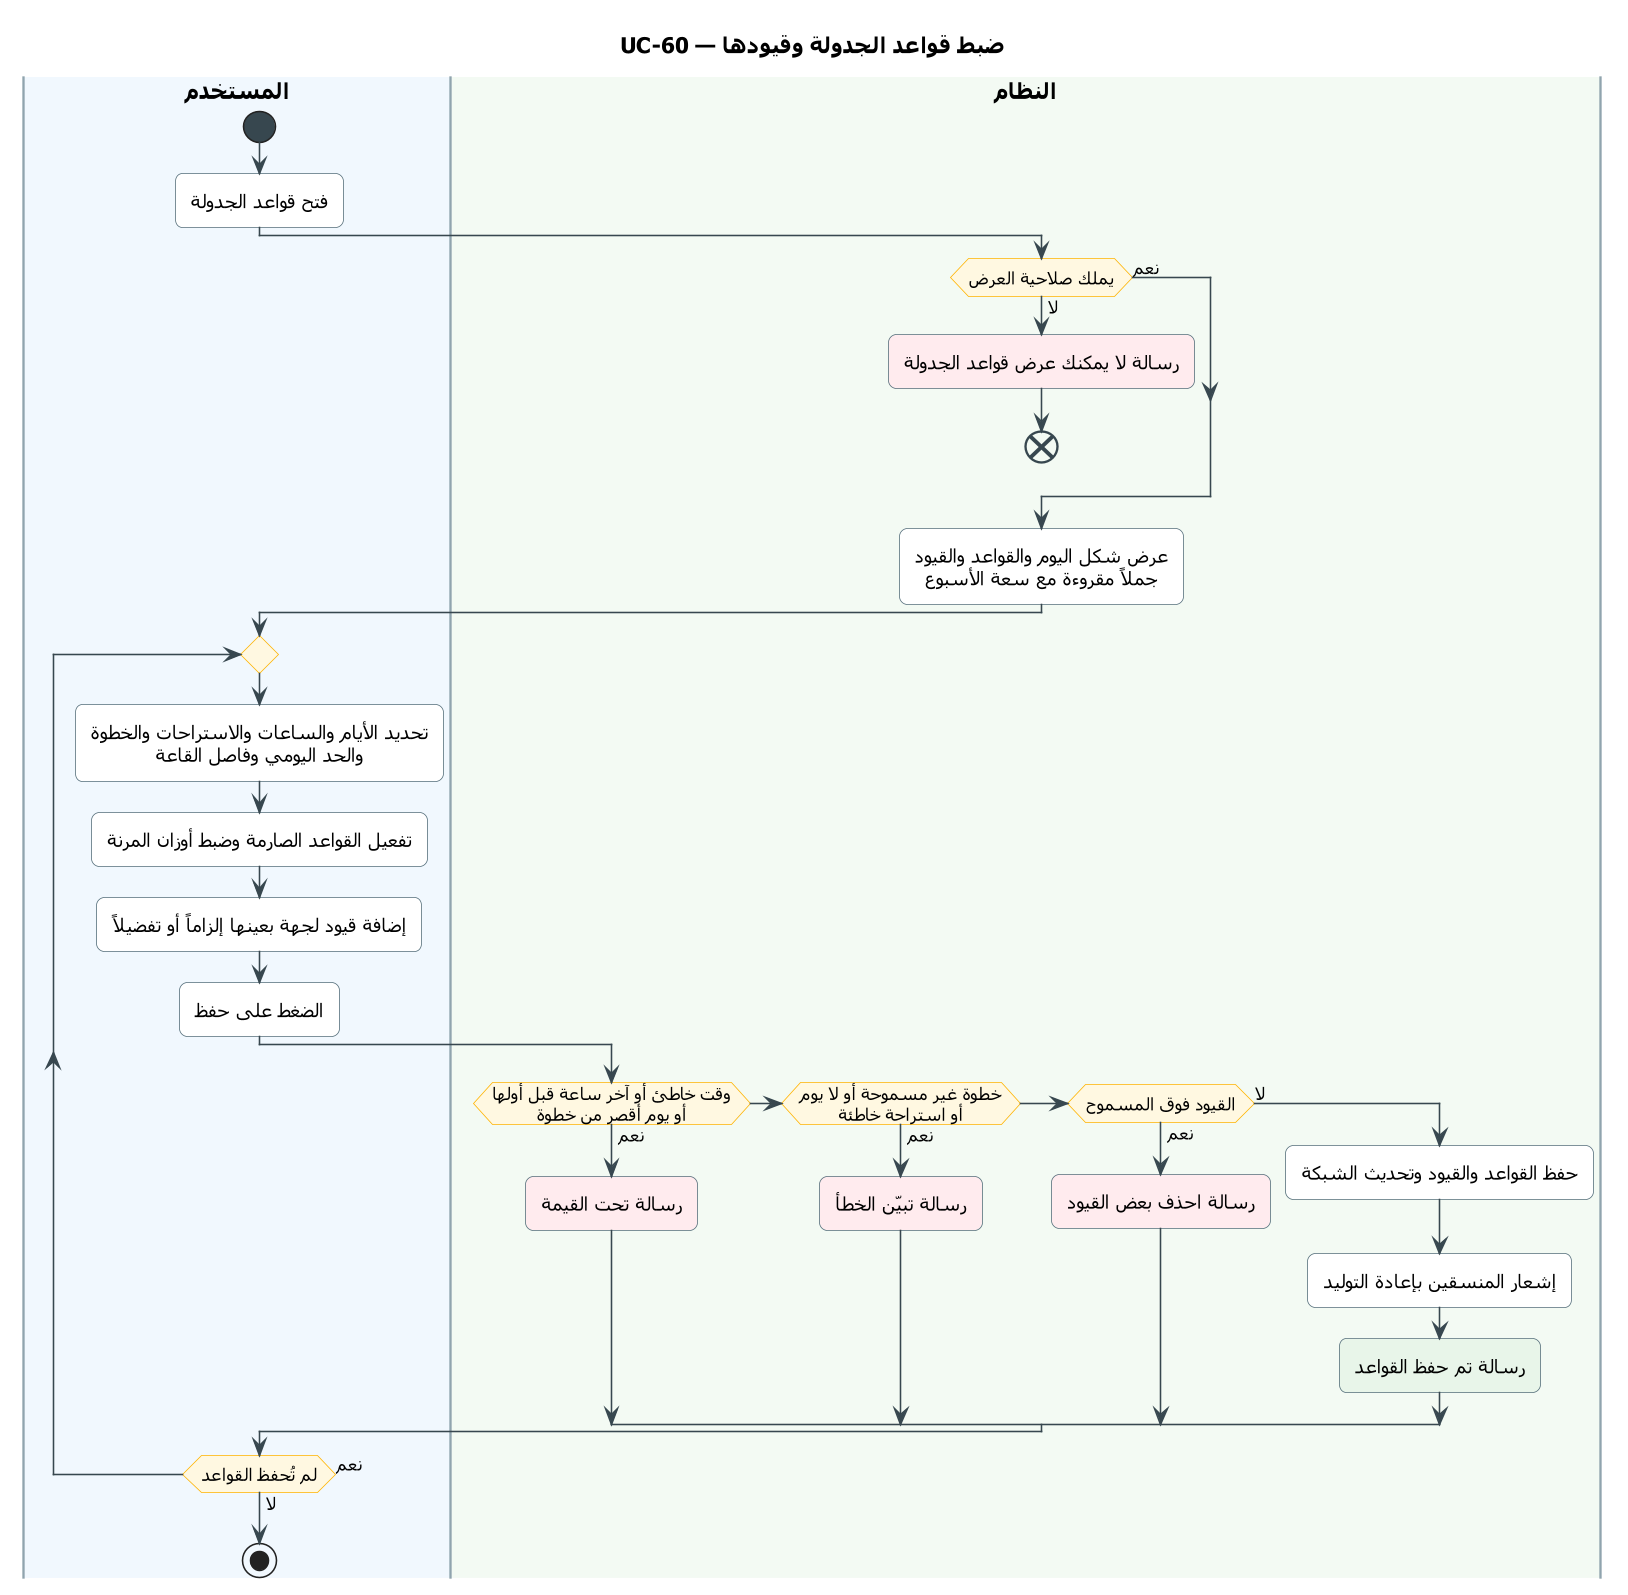

The diagram above was rendered by PlantUML. Its source (embedded in the PNG):
@startuml UC-60
skinparam dpi 150
' ===== النمط الموحّد (انسخه مع المخطط) =====
skinparam defaultFontName Tahoma
skinparam shadowing false
skinparam roundcorner 10
skinparam defaultTextAlignment center
skinparam ArrowColor #37474F
skinparam ActivityBackgroundColor #FFFFFF
skinparam ActivityBorderColor #546E7A
skinparam ActivityDiamondBackgroundColor #FFF8E1
skinparam ActivityDiamondBorderColor #FFB300
skinparam ActivityStartColor #37474F
skinparam ActivityEndColor #37474F
skinparam ActivityBarColor #37474F
skinparam NoteBackgroundColor #FFF8E1
skinparam NoteBorderColor #FFB300
skinparam SwimlaneBorderColor #90A4AE
skinparam SwimlaneTitleFontSize 14
skinparam SwimlaneTitleFontStyle bold
' ===== المخطط =====
title UC-60 — ضبط قواعد الجدولة وقيودها

|#F1F8FE|المستخدم|
|#F3FAF3|النظام|
|المستخدم|
start
:فتح قواعد الجدولة;
|النظام|
if (يملك صلاحية العرض) then (لا)
  #FFEBEE:رسالة لا يمكنك عرض قواعد الجدولة;
  end
else (نعم)
endif
:عرض شكل اليوم والقواعد والقيود
جملاً مقروءة مع سعة الأسبوع;
|المستخدم|
repeat
  :تحديد الأيام والساعات والاستراحات والخطوة
  والحد اليومي وفاصل القاعة;
  :تفعيل القواعد الصارمة وضبط أوزان المرنة;
  :إضافة قيود لجهة بعينها إلزاماً أو تفضيلاً;
  :الضغط على حفظ;
  |النظام|
  if (وقت خاطئ أو آخر ساعة قبل أولها\nأو يوم أقصر من خطوة) then (نعم)
    #FFEBEE:رسالة تحت القيمة;
  elseif (خطوة غير مسموحة أو لا يوم\nأو استراحة خاطئة) then (نعم)
    #FFEBEE:رسالة تبيّن الخطأ;
  elseif (القيود فوق المسموح) then (نعم)
    #FFEBEE:رسالة احذف بعض القيود;
  else (لا)
    :حفظ القواعد والقيود وتحديث الشبكة;
    :إشعار المنسقين بإعادة التوليد;
    #E8F5E9:رسالة تم حفظ القواعد;
  endif
  |المستخدم|
repeat while (لم تُحفظ القواعد) is (نعم) not (لا)
stop
@enduml